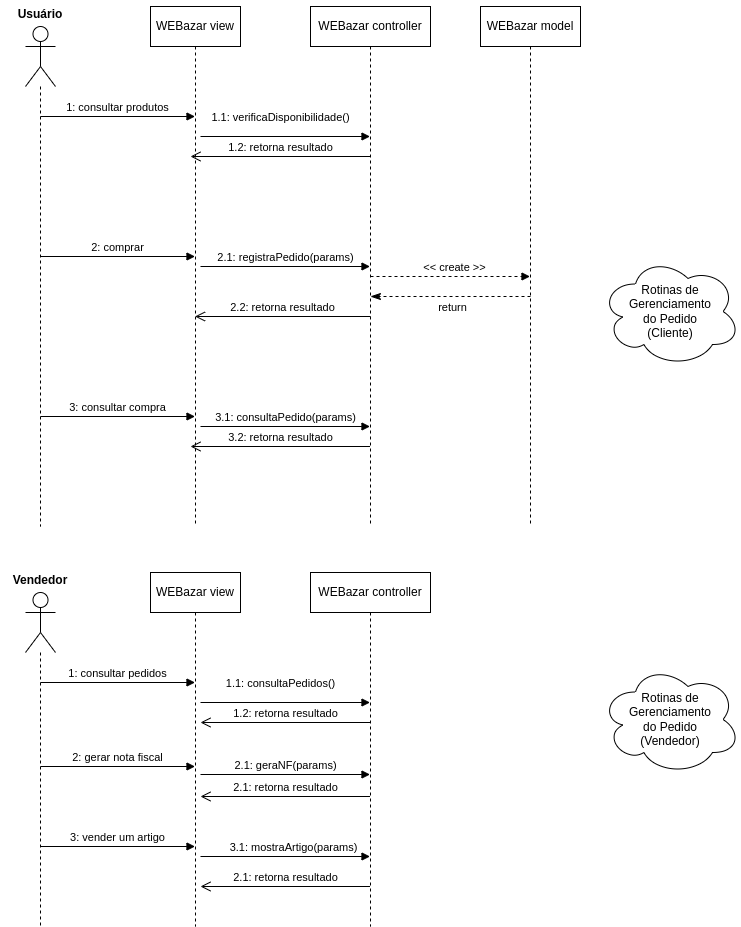

The diagram above was exported from draw.io. Its source (the exported page's mxGraphModel, read from the mxfile embedded in the PNG):
<mxGraphModel dx="1422" dy="676" grid="1" gridSize="10" guides="1" tooltips="1" connect="1" arrows="1" fold="1" page="1" pageScale="1" pageWidth="827" pageHeight="1169" math="0" shadow="0">
  <root>
    <mxCell id="0" />
    <mxCell id="1" parent="0" />
    <mxCell id="cNlVct3QqxO3XE5Jb_8H-3" value="" style="shape=umlLifeline;participant=umlActor;perimeter=lifelinePerimeter;whiteSpace=wrap;html=1;container=1;collapsible=0;recursiveResize=0;verticalAlign=top;spacingTop=36;outlineConnect=0;size=60;" parent="1" vertex="1">
      <mxGeometry x="75" y="140" width="30" height="500" as="geometry" />
    </mxCell>
    <mxCell id="cNlVct3QqxO3XE5Jb_8H-8" value="1: consultar produtos" style="html=1;verticalAlign=bottom;endArrow=block;rounded=0;" parent="cNlVct3QqxO3XE5Jb_8H-3" target="cNlVct3QqxO3XE5Jb_8H-5" edge="1">
      <mxGeometry width="80" relative="1" as="geometry">
        <mxPoint x="15" y="90" as="sourcePoint" />
        <mxPoint x="95" y="90" as="targetPoint" />
      </mxGeometry>
    </mxCell>
    <mxCell id="cNlVct3QqxO3XE5Jb_8H-4" value="Usuário" style="text;align=center;fontStyle=1;verticalAlign=middle;spacingLeft=3;spacingRight=3;strokeColor=none;rotatable=0;points=[[0,0.5],[1,0.5]];portConstraint=eastwest;" parent="1" vertex="1">
      <mxGeometry x="50" y="114" width="80" height="26" as="geometry" />
    </mxCell>
    <mxCell id="cNlVct3QqxO3XE5Jb_8H-5" value="WEBazar view" style="shape=umlLifeline;perimeter=lifelinePerimeter;whiteSpace=wrap;html=1;container=1;collapsible=0;recursiveResize=0;outlineConnect=0;" parent="1" vertex="1">
      <mxGeometry x="200" y="120" width="90" height="520" as="geometry" />
    </mxCell>
    <mxCell id="jaIV9SEJ8uCIMh6rk4Kg-1" value="1.1: verificaDisponibilidade()" style="html=1;verticalAlign=bottom;endArrow=block;rounded=0;" parent="cNlVct3QqxO3XE5Jb_8H-5" target="cNlVct3QqxO3XE5Jb_8H-6" edge="1">
      <mxGeometry x="-0.056" y="10" width="80" relative="1" as="geometry">
        <mxPoint x="50" y="130" as="sourcePoint" />
        <mxPoint x="130" y="130" as="targetPoint" />
        <mxPoint as="offset" />
      </mxGeometry>
    </mxCell>
    <mxCell id="uGMXAP6-dqTx5zQuWFsh-2" value="3.1: consultaPedido(params)" style="html=1;verticalAlign=bottom;endArrow=block;rounded=0;" parent="cNlVct3QqxO3XE5Jb_8H-5" target="cNlVct3QqxO3XE5Jb_8H-6" edge="1">
      <mxGeometry width="80" relative="1" as="geometry">
        <mxPoint x="50" y="420" as="sourcePoint" />
        <mxPoint x="215.18" y="420" as="targetPoint" />
      </mxGeometry>
    </mxCell>
    <mxCell id="cNlVct3QqxO3XE5Jb_8H-6" value="WEBazar controller" style="shape=umlLifeline;perimeter=lifelinePerimeter;whiteSpace=wrap;html=1;container=1;collapsible=0;recursiveResize=0;outlineConnect=0;" parent="1" vertex="1">
      <mxGeometry x="360" y="120" width="120" height="520" as="geometry" />
    </mxCell>
    <mxCell id="jaIV9SEJ8uCIMh6rk4Kg-2" value="1.2: retorna resultado" style="html=1;verticalAlign=bottom;endArrow=open;endSize=8;rounded=0;" parent="cNlVct3QqxO3XE5Jb_8H-6" source="cNlVct3QqxO3XE5Jb_8H-6" edge="1">
      <mxGeometry relative="1" as="geometry">
        <mxPoint x="40" y="150" as="sourcePoint" />
        <mxPoint x="-120" y="150" as="targetPoint" />
      </mxGeometry>
    </mxCell>
    <mxCell id="04pGYv64ehEGLG9xd2X4-1" value="" style="html=1;verticalAlign=bottom;endArrow=block;rounded=0;dashed=1;" parent="cNlVct3QqxO3XE5Jb_8H-6" target="cNlVct3QqxO3XE5Jb_8H-7" edge="1">
      <mxGeometry width="80" relative="1" as="geometry">
        <mxPoint x="60" y="270" as="sourcePoint" />
        <mxPoint x="200" y="270" as="targetPoint" />
        <Array as="points">
          <mxPoint x="165.75" y="270" />
        </Array>
      </mxGeometry>
    </mxCell>
    <mxCell id="04pGYv64ehEGLG9xd2X4-2" value="&amp;lt;&amp;lt; create &amp;gt;&amp;gt;" style="edgeLabel;html=1;align=center;verticalAlign=middle;resizable=0;points=[];" parent="04pGYv64ehEGLG9xd2X4-1" connectable="0" vertex="1">
      <mxGeometry y="3" relative="1" as="geometry">
        <mxPoint x="3" y="-7" as="offset" />
      </mxGeometry>
    </mxCell>
    <mxCell id="dbBt_WROQzk3mY-dX5Zv-1" value="2.1: registraPedido(params)" style="html=1;verticalAlign=bottom;endArrow=block;rounded=0;" parent="cNlVct3QqxO3XE5Jb_8H-6" target="cNlVct3QqxO3XE5Jb_8H-6" edge="1">
      <mxGeometry width="80" relative="1" as="geometry">
        <mxPoint x="-110" y="260" as="sourcePoint" />
        <mxPoint x="40" y="260" as="targetPoint" />
      </mxGeometry>
    </mxCell>
    <mxCell id="dbBt_WROQzk3mY-dX5Zv-5" value="2.2: retorna resultado" style="html=1;verticalAlign=bottom;endArrow=open;endSize=8;rounded=0;" parent="cNlVct3QqxO3XE5Jb_8H-6" target="cNlVct3QqxO3XE5Jb_8H-5" edge="1">
      <mxGeometry relative="1" as="geometry">
        <mxPoint x="60" y="310" as="sourcePoint" />
        <mxPoint x="-100" y="310" as="targetPoint" />
      </mxGeometry>
    </mxCell>
    <mxCell id="cNlVct3QqxO3XE5Jb_8H-7" value="WEBazar model" style="shape=umlLifeline;perimeter=lifelinePerimeter;whiteSpace=wrap;html=1;container=1;collapsible=0;recursiveResize=0;outlineConnect=0;" parent="1" vertex="1">
      <mxGeometry x="530" y="120" width="100" height="520" as="geometry" />
    </mxCell>
    <mxCell id="aEQAqdVq8QlGbk221X4h-3" value="return" style="html=1;verticalAlign=bottom;endArrow=classicThin;dashed=1;endSize=8;rounded=0;endFill=1;" parent="cNlVct3QqxO3XE5Jb_8H-7" edge="1">
      <mxGeometry x="-0.0222" y="20" relative="1" as="geometry">
        <mxPoint x="50" y="290" as="sourcePoint" />
        <mxPoint x="-110" y="290" as="targetPoint" />
        <mxPoint as="offset" />
      </mxGeometry>
    </mxCell>
    <mxCell id="dbBt_WROQzk3mY-dX5Zv-2" value="2: comprar" style="html=1;verticalAlign=bottom;endArrow=block;rounded=0;" parent="1" target="cNlVct3QqxO3XE5Jb_8H-5" edge="1">
      <mxGeometry width="80" relative="1" as="geometry">
        <mxPoint x="90" y="370" as="sourcePoint" />
        <mxPoint x="170" y="370" as="targetPoint" />
      </mxGeometry>
    </mxCell>
    <mxCell id="rAGDkFpPwuVq7Cyv8GbS-1" value="3: consultar compra" style="html=1;verticalAlign=bottom;endArrow=block;rounded=0;startArrow=none;startFill=0;" parent="1" target="cNlVct3QqxO3XE5Jb_8H-5" edge="1">
      <mxGeometry width="80" relative="1" as="geometry">
        <mxPoint x="90" y="530" as="sourcePoint" />
        <mxPoint x="240" y="500" as="targetPoint" />
      </mxGeometry>
    </mxCell>
    <mxCell id="uGMXAP6-dqTx5zQuWFsh-3" value="3.2: retorna resultado" style="html=1;verticalAlign=bottom;endArrow=open;endSize=8;rounded=0;" parent="1" edge="1">
      <mxGeometry relative="1" as="geometry">
        <mxPoint x="419.5" y="560" as="sourcePoint" />
        <mxPoint x="240" y="560" as="targetPoint" />
      </mxGeometry>
    </mxCell>
    <mxCell id="A3xDvT1o9hmsaa6UzSMV-1" value="Rotinas de Gerenciamento&lt;br&gt;do Pedido&lt;br&gt;(Cliente)" style="ellipse;shape=cloud;whiteSpace=wrap;html=1;" parent="1" vertex="1">
      <mxGeometry x="650" y="370" width="140" height="110" as="geometry" />
    </mxCell>
    <mxCell id="7XJKkj2Kj_3vjv9876Dz-1" value="" style="shape=umlLifeline;participant=umlActor;perimeter=lifelinePerimeter;whiteSpace=wrap;html=1;container=1;collapsible=0;recursiveResize=0;verticalAlign=top;spacingTop=36;outlineConnect=0;size=60;" parent="1" vertex="1">
      <mxGeometry x="75" y="706" width="30" height="334" as="geometry" />
    </mxCell>
    <mxCell id="7XJKkj2Kj_3vjv9876Dz-2" value="1: consultar pedidos" style="html=1;verticalAlign=bottom;endArrow=block;rounded=0;" parent="7XJKkj2Kj_3vjv9876Dz-1" target="7XJKkj2Kj_3vjv9876Dz-4" edge="1">
      <mxGeometry width="80" relative="1" as="geometry">
        <mxPoint x="15" y="90" as="sourcePoint" />
        <mxPoint x="95" y="90" as="targetPoint" />
      </mxGeometry>
    </mxCell>
    <mxCell id="7XJKkj2Kj_3vjv9876Dz-21" value="2: gerar nota fiscal" style="html=1;verticalAlign=bottom;endArrow=block;rounded=0;" parent="7XJKkj2Kj_3vjv9876Dz-1" target="7XJKkj2Kj_3vjv9876Dz-4" edge="1">
      <mxGeometry width="80" relative="1" as="geometry">
        <mxPoint x="15" y="174" as="sourcePoint" />
        <mxPoint x="95" y="174" as="targetPoint" />
      </mxGeometry>
    </mxCell>
    <mxCell id="7XJKkj2Kj_3vjv9876Dz-3" value="Vendedor" style="text;align=center;fontStyle=1;verticalAlign=middle;spacingLeft=3;spacingRight=3;strokeColor=none;rotatable=0;points=[[0,0.5],[1,0.5]];portConstraint=eastwest;" parent="1" vertex="1">
      <mxGeometry x="50" y="680" width="80" height="26" as="geometry" />
    </mxCell>
    <mxCell id="7XJKkj2Kj_3vjv9876Dz-4" value="WEBazar view" style="shape=umlLifeline;perimeter=lifelinePerimeter;whiteSpace=wrap;html=1;container=1;collapsible=0;recursiveResize=0;outlineConnect=0;" parent="1" vertex="1">
      <mxGeometry x="200" y="686" width="90" height="354" as="geometry" />
    </mxCell>
    <mxCell id="7XJKkj2Kj_3vjv9876Dz-5" value="1.1: consultaPedidos()" style="html=1;verticalAlign=bottom;endArrow=block;rounded=0;" parent="7XJKkj2Kj_3vjv9876Dz-4" target="7XJKkj2Kj_3vjv9876Dz-7" edge="1">
      <mxGeometry x="-0.056" y="10" width="80" relative="1" as="geometry">
        <mxPoint x="50" y="130" as="sourcePoint" />
        <mxPoint x="130" y="130" as="targetPoint" />
        <mxPoint as="offset" />
      </mxGeometry>
    </mxCell>
    <mxCell id="7XJKkj2Kj_3vjv9876Dz-22" value="2.1: geraNF(params)" style="html=1;verticalAlign=bottom;endArrow=block;rounded=0;" parent="7XJKkj2Kj_3vjv9876Dz-4" target="7XJKkj2Kj_3vjv9876Dz-7" edge="1">
      <mxGeometry width="80" relative="1" as="geometry">
        <mxPoint x="50" y="202" as="sourcePoint" />
        <mxPoint x="130" y="202" as="targetPoint" />
      </mxGeometry>
    </mxCell>
    <mxCell id="7XJKkj2Kj_3vjv9876Dz-7" value="WEBazar controller" style="shape=umlLifeline;perimeter=lifelinePerimeter;whiteSpace=wrap;html=1;container=1;collapsible=0;recursiveResize=0;outlineConnect=0;" parent="1" vertex="1">
      <mxGeometry x="360" y="686" width="120" height="354" as="geometry" />
    </mxCell>
    <mxCell id="7XJKkj2Kj_3vjv9876Dz-8" value="1.2: retorna resultado" style="html=1;verticalAlign=bottom;endArrow=open;endSize=8;rounded=0;" parent="7XJKkj2Kj_3vjv9876Dz-7" source="7XJKkj2Kj_3vjv9876Dz-7" edge="1">
      <mxGeometry relative="1" as="geometry">
        <mxPoint x="40" y="150" as="sourcePoint" />
        <mxPoint x="-110" y="150" as="targetPoint" />
      </mxGeometry>
    </mxCell>
    <mxCell id="7XJKkj2Kj_3vjv9876Dz-23" value="2.1: retorna resultado" style="html=1;verticalAlign=bottom;endArrow=open;endSize=8;rounded=0;" parent="7XJKkj2Kj_3vjv9876Dz-7" edge="1">
      <mxGeometry relative="1" as="geometry">
        <mxPoint x="59.5" y="224" as="sourcePoint" />
        <mxPoint x="-110" y="224" as="targetPoint" />
      </mxGeometry>
    </mxCell>
    <mxCell id="GTdUZi8ubsPlvR6G1RD1-5" value="2.1: retorna resultado" style="html=1;verticalAlign=bottom;endArrow=open;endSize=8;rounded=0;" edge="1" parent="7XJKkj2Kj_3vjv9876Dz-7">
      <mxGeometry relative="1" as="geometry">
        <mxPoint x="59.5" y="314" as="sourcePoint" />
        <mxPoint x="-110" y="314" as="targetPoint" />
      </mxGeometry>
    </mxCell>
    <mxCell id="7XJKkj2Kj_3vjv9876Dz-18" value="Rotinas de Gerenciamento&lt;br&gt;do Pedido&lt;br&gt;(Vendedor)" style="ellipse;shape=cloud;whiteSpace=wrap;html=1;" parent="1" vertex="1">
      <mxGeometry x="650" y="778" width="140" height="110" as="geometry" />
    </mxCell>
    <mxCell id="khRKCILvONN0ubaxaSk7-1" value="3: vender um artigo" style="html=1;verticalAlign=bottom;endArrow=block;rounded=0;" edge="1" parent="1">
      <mxGeometry width="80" relative="1" as="geometry">
        <mxPoint x="90" y="960" as="sourcePoint" />
        <mxPoint x="244.5" y="960" as="targetPoint" />
      </mxGeometry>
    </mxCell>
    <mxCell id="khRKCILvONN0ubaxaSk7-4" value="3.1: mostraArtigo(params)" style="html=1;verticalAlign=bottom;endArrow=block;rounded=0;" edge="1" parent="1" target="7XJKkj2Kj_3vjv9876Dz-7">
      <mxGeometry x="0.1009" width="80" relative="1" as="geometry">
        <mxPoint x="250" y="970" as="sourcePoint" />
        <mxPoint x="413.5" y="970" as="targetPoint" />
        <mxPoint as="offset" />
      </mxGeometry>
    </mxCell>
  </root>
</mxGraphModel>